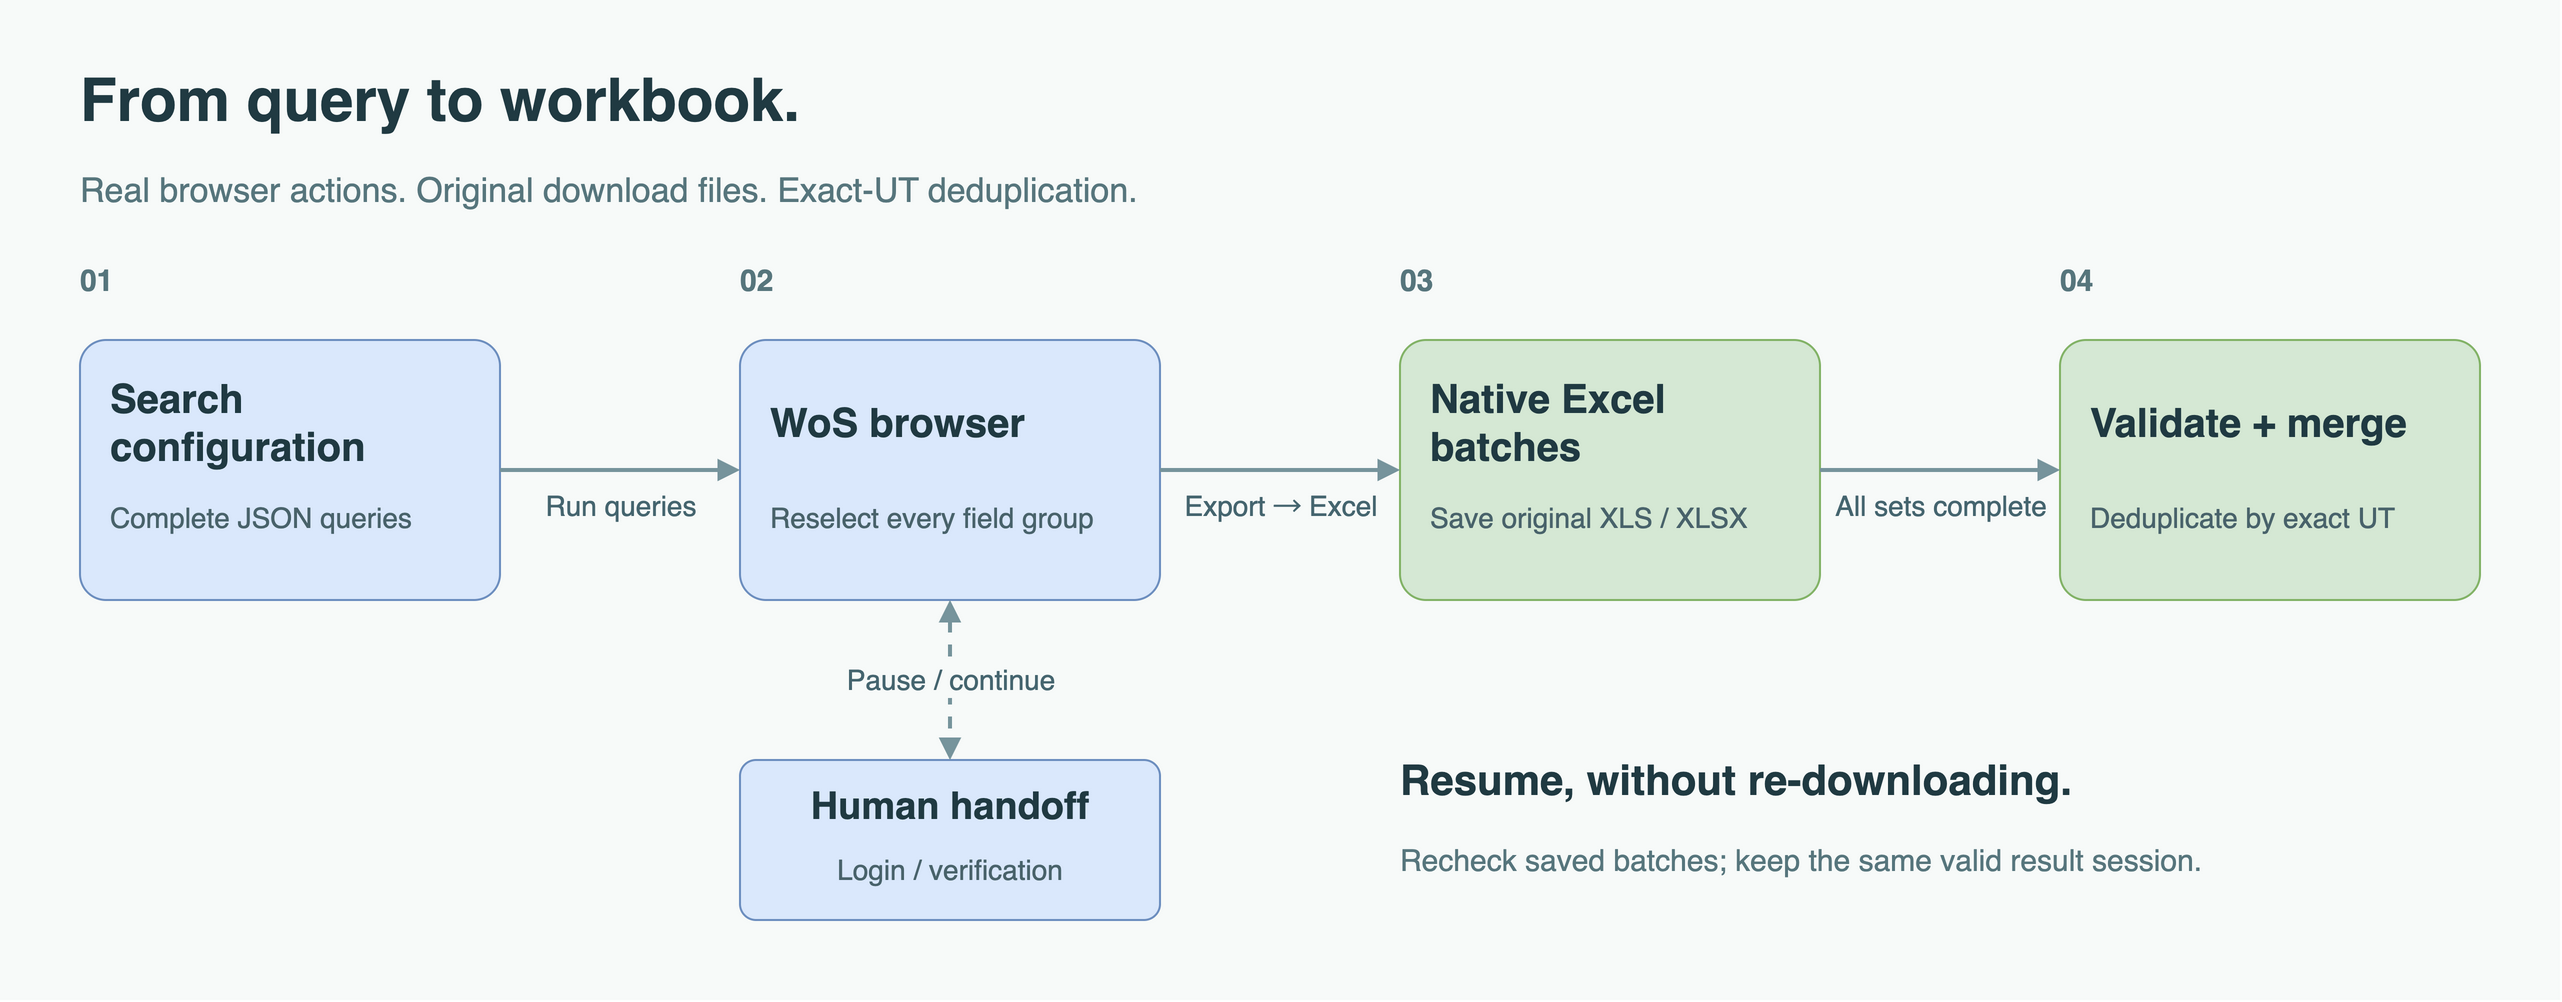

The diagram above was exported from draw.io. Its source (the exported page's mxGraphModel, read from the mxfile embedded in the PNG):
<mxGraphModel dx="1280" dy="500" grid="1" gridSize="10" page="1" pageWidth="1280" pageHeight="500" background="#FFFFFF">
  <root>
    <mxCell id="0" />
    <mxCell id="1" parent="0" />
    <mxCell id="2" value="" style="html=1;whiteSpace=wrap;rounded=0;arcSize=0;fillColor=#F7FAF9;strokeColor=none;strokeWidth=1;container=1;pointerEvents=0;" vertex="1" parent="1">
      <mxGeometry x="0" y="0" width="1280" height="500" as="geometry" />
    </mxCell>
    <mxCell id="3" value="From query to workbook." style="html=1;whiteSpace=wrap;text;fillColor=none;strokeColor=none;align=left;verticalAlign=middle;spacing=0;fontFamily=Helvetica;fontSize=30;fontColor=#203A42;fontStyle=1;" vertex="1" parent="2">
      <mxGeometry x="40" y="30" width="1150" height="40" as="geometry" />
    </mxCell>
    <mxCell id="4" value="Real browser actions. Original download files. Exact-UT deduplication." style="html=1;whiteSpace=wrap;text;fillColor=none;strokeColor=none;align=left;verticalAlign=middle;spacing=0;fontFamily=Helvetica;fontSize=17;fontColor=#57767D;fontStyle=0;" vertex="1" parent="2">
      <mxGeometry x="40" y="80" width="1180" height="30" as="geometry" />
    </mxCell>
    <mxCell id="5" value="01" style="html=1;whiteSpace=wrap;text;fillColor=none;strokeColor=none;align=left;verticalAlign=middle;spacing=0;fontFamily=Helvetica;fontSize=15;fontColor=#57767D;fontStyle=1;" vertex="1" parent="2">
      <mxGeometry x="40" y="127" width="200" height="25" as="geometry" />
    </mxCell>
    <mxCell id="6" value="" style="html=1;whiteSpace=wrap;rounded=1;arcSize=10;fillColor=#DAE8FC;strokeColor=#6C8EBF;strokeWidth=1;container=1;pointerEvents=0;" vertex="1" parent="2">
      <mxGeometry x="40" y="170" width="210" height="130" as="geometry" />
    </mxCell>
    <mxCell id="7" value="Search configuration" style="html=1;whiteSpace=wrap;text;fillColor=none;strokeColor=none;align=left;verticalAlign=middle;spacing=0;fontFamily=Helvetica;fontSize=20;fontColor=#203A42;fontStyle=1;" vertex="1" parent="6">
      <mxGeometry x="15" y="22" width="180" height="38" as="geometry" />
    </mxCell>
    <mxCell id="8" value="Complete JSON queries" style="html=1;whiteSpace=wrap;text;fillColor=none;strokeColor=none;align=left;verticalAlign=middle;spacing=0;fontFamily=Helvetica;fontSize=14;fontColor=#49636B;fontStyle=0;" vertex="1" parent="6">
      <mxGeometry x="15" y="75" width="180" height="28" as="geometry" />
    </mxCell>
    <mxCell id="9" value="02" style="html=1;whiteSpace=wrap;text;fillColor=none;strokeColor=none;align=left;verticalAlign=middle;spacing=0;fontFamily=Helvetica;fontSize=15;fontColor=#57767D;fontStyle=1;" vertex="1" parent="2">
      <mxGeometry x="370" y="127" width="200" height="25" as="geometry" />
    </mxCell>
    <mxCell id="10" value="" style="html=1;whiteSpace=wrap;rounded=1;arcSize=10;fillColor=#DAE8FC;strokeColor=#6C8EBF;strokeWidth=1;container=1;pointerEvents=0;" vertex="1" parent="2">
      <mxGeometry x="370" y="170" width="210" height="130" as="geometry" />
    </mxCell>
    <mxCell id="11" value="WoS browser" style="html=1;whiteSpace=wrap;text;fillColor=none;strokeColor=none;align=left;verticalAlign=middle;spacing=0;fontFamily=Helvetica;fontSize=20;fontColor=#203A42;fontStyle=1;" vertex="1" parent="10">
      <mxGeometry x="15" y="22" width="180" height="38" as="geometry" />
    </mxCell>
    <mxCell id="12" value="Reselect every field group" style="html=1;whiteSpace=wrap;text;fillColor=none;strokeColor=none;align=left;verticalAlign=middle;spacing=0;fontFamily=Helvetica;fontSize=14;fontColor=#49636B;fontStyle=0;" vertex="1" parent="10">
      <mxGeometry x="15" y="75" width="180" height="28" as="geometry" />
    </mxCell>
    <mxCell id="13" value="03" style="html=1;whiteSpace=wrap;text;fillColor=none;strokeColor=none;align=left;verticalAlign=middle;spacing=0;fontFamily=Helvetica;fontSize=15;fontColor=#57767D;fontStyle=1;" vertex="1" parent="2">
      <mxGeometry x="700" y="127" width="200" height="25" as="geometry" />
    </mxCell>
    <mxCell id="14" value="" style="html=1;whiteSpace=wrap;rounded=1;arcSize=10;fillColor=#D5E8D4;strokeColor=#82B366;strokeWidth=1;container=1;pointerEvents=0;" vertex="1" parent="2">
      <mxGeometry x="700" y="170" width="210" height="130" as="geometry" />
    </mxCell>
    <mxCell id="15" value="Native Excel batches" style="html=1;whiteSpace=wrap;text;fillColor=none;strokeColor=none;align=left;verticalAlign=middle;spacing=0;fontFamily=Helvetica;fontSize=20;fontColor=#203A42;fontStyle=1;" vertex="1" parent="14">
      <mxGeometry x="15" y="22" width="180" height="38" as="geometry" />
    </mxCell>
    <mxCell id="16" value="Save original XLS / XLSX" style="html=1;whiteSpace=wrap;text;fillColor=none;strokeColor=none;align=left;verticalAlign=middle;spacing=0;fontFamily=Helvetica;fontSize=14;fontColor=#49636B;fontStyle=0;" vertex="1" parent="14">
      <mxGeometry x="15" y="75" width="180" height="28" as="geometry" />
    </mxCell>
    <mxCell id="17" value="04" style="html=1;whiteSpace=wrap;text;fillColor=none;strokeColor=none;align=left;verticalAlign=middle;spacing=0;fontFamily=Helvetica;fontSize=15;fontColor=#57767D;fontStyle=1;" vertex="1" parent="2">
      <mxGeometry x="1030" y="127" width="200" height="25" as="geometry" />
    </mxCell>
    <mxCell id="18" value="" style="html=1;whiteSpace=wrap;rounded=1;arcSize=10;fillColor=#D5E8D4;strokeColor=#82B366;strokeWidth=1;container=1;pointerEvents=0;" vertex="1" parent="2">
      <mxGeometry x="1030" y="170" width="210" height="130" as="geometry" />
    </mxCell>
    <mxCell id="19" value="Validate + merge" style="html=1;whiteSpace=wrap;text;fillColor=none;strokeColor=none;align=left;verticalAlign=middle;spacing=0;fontFamily=Helvetica;fontSize=20;fontColor=#203A42;fontStyle=1;" vertex="1" parent="18">
      <mxGeometry x="15" y="22" width="180" height="38" as="geometry" />
    </mxCell>
    <mxCell id="20" value="Deduplicate by exact UT" style="html=1;whiteSpace=wrap;text;fillColor=none;strokeColor=none;align=left;verticalAlign=middle;spacing=0;fontFamily=Helvetica;fontSize=14;fontColor=#49636B;fontStyle=0;" vertex="1" parent="18">
      <mxGeometry x="15" y="75" width="180" height="28" as="geometry" />
    </mxCell>
    <mxCell id="21" value="Run queries" style="edgeStyle=orthogonalEdgeStyle;rounded=1;orthogonalLoop=1;jettySize=auto;html=1;strokeColor=#76949C;strokeWidth=2;endArrow=block;endFill=1;fontFamily=Helvetica;fontSize=14;fontColor=#45656F;labelBackgroundColor=#F7FAF9;exitX=1;exitY=0.5;entryX=0;entryY=0.5;" edge="1" parent="1" source="6" target="10">
      <mxGeometry relative="1" as="geometry" y="-18" />
    </mxCell>
    <mxCell id="22" value="Export → Excel" style="edgeStyle=orthogonalEdgeStyle;rounded=1;orthogonalLoop=1;jettySize=auto;html=1;strokeColor=#76949C;strokeWidth=2;endArrow=block;endFill=1;fontFamily=Helvetica;fontSize=14;fontColor=#45656F;labelBackgroundColor=#F7FAF9;exitX=1;exitY=0.5;entryX=0;entryY=0.5;" edge="1" parent="1" source="10" target="14">
      <mxGeometry relative="1" as="geometry" y="-18" />
    </mxCell>
    <mxCell id="23" value="All sets complete" style="edgeStyle=orthogonalEdgeStyle;rounded=1;orthogonalLoop=1;jettySize=auto;html=1;strokeColor=#76949C;strokeWidth=2;endArrow=block;endFill=1;fontFamily=Helvetica;fontSize=14;fontColor=#45656F;labelBackgroundColor=#F7FAF9;exitX=1;exitY=0.5;entryX=0;entryY=0.5;" edge="1" parent="1" source="14" target="18">
      <mxGeometry relative="1" as="geometry" y="-18" />
    </mxCell>
    <mxCell id="24" value="" style="html=1;whiteSpace=wrap;rounded=1;arcSize=10;fillColor=#DAE8FC;strokeColor=#6C8EBF;strokeWidth=1;container=1;pointerEvents=0;" vertex="1" parent="2">
      <mxGeometry x="370" y="380" width="210" height="80" as="geometry" />
    </mxCell>
    <mxCell id="25" value="Human handoff" style="html=1;whiteSpace=wrap;text;fillColor=none;strokeColor=none;align=center;verticalAlign=middle;spacing=0;fontFamily=Helvetica;fontSize=19;fontColor=#203A42;fontStyle=1;" vertex="1" parent="24">
      <mxGeometry x="10" y="8" width="190" height="30" as="geometry" />
    </mxCell>
    <mxCell id="26" value="Login / verification" style="html=1;whiteSpace=wrap;text;fillColor=none;strokeColor=none;align=center;verticalAlign=middle;spacing=0;fontFamily=Helvetica;fontSize=14;fontColor=#49636B;fontStyle=0;" vertex="1" parent="24">
      <mxGeometry x="10" y="42" width="190" height="25" as="geometry" />
    </mxCell>
    <mxCell id="27" value="Pause / continue" style="edgeStyle=orthogonalEdgeStyle;rounded=1;orthogonalLoop=1;jettySize=auto;html=1;strokeColor=#76949C;strokeWidth=2;endArrow=block;endFill=1;fontFamily=Helvetica;fontSize=14;fontColor=#45656F;labelBackgroundColor=#F7FAF9;exitX=0.5;exitY=1;entryX=0.5;entryY=0;startArrow=block;startFill=1;dashed=1;" edge="1" parent="1" source="10" target="24">
      <mxGeometry relative="1" as="geometry" />
    </mxCell>
    <mxCell id="28" value="Resume, without re-downloading." style="html=1;whiteSpace=wrap;text;fillColor=none;strokeColor=none;align=left;verticalAlign=middle;spacing=0;fontFamily=Helvetica;fontSize=21;fontColor=#203A42;fontStyle=1;" vertex="1" parent="2">
      <mxGeometry x="700" y="372" width="500" height="35" as="geometry" />
    </mxCell>
    <mxCell id="29" value="Recheck saved batches; keep the same valid result session." style="html=1;whiteSpace=wrap;text;fillColor=none;strokeColor=none;align=left;verticalAlign=middle;spacing=0;fontFamily=Helvetica;fontSize=15;fontColor=#57767D;fontStyle=0;" vertex="1" parent="2">
      <mxGeometry x="700" y="415" width="520" height="30" as="geometry" />
    </mxCell>
  </root>
</mxGraphModel>